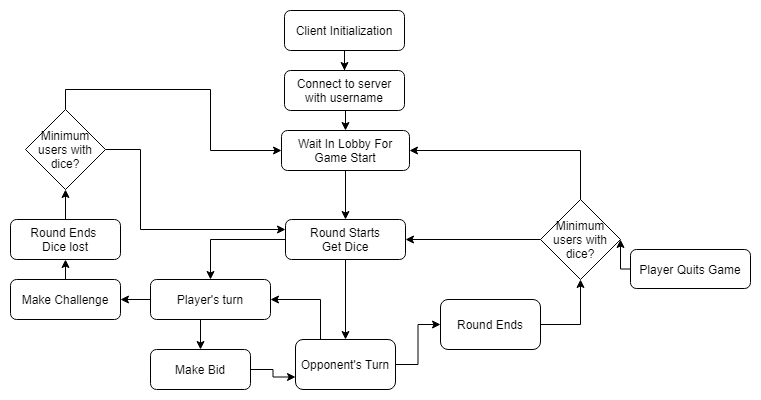

The diagram above was exported from draw.io. Its source (the exported page's mxGraphModel, read from the mxfile embedded in the PNG):
<mxGraphModel dx="868" dy="401" grid="1" gridSize="10" guides="1" tooltips="1" connect="1" arrows="1" fold="1" page="1" pageScale="1" pageWidth="850" pageHeight="1100" math="0" shadow="0">
  <root>
    <mxCell id="0" />
    <mxCell id="1" parent="0" />
    <mxCell id="rlToEV4BvBvvdv55kIB8-4" style="edgeStyle=orthogonalEdgeStyle;rounded=0;orthogonalLoop=1;jettySize=auto;html=1;exitX=0.5;exitY=1;exitDx=0;exitDy=0;" edge="1" parent="1" source="rlToEV4BvBvvdv55kIB8-1" target="rlToEV4BvBvvdv55kIB8-2">
      <mxGeometry relative="1" as="geometry" />
    </mxCell>
    <mxCell id="rlToEV4BvBvvdv55kIB8-1" value="Client Initialization" style="rounded=1;whiteSpace=wrap;html=1;" vertex="1" parent="1">
      <mxGeometry x="364" y="41" width="120" height="40" as="geometry" />
    </mxCell>
    <mxCell id="rlToEV4BvBvvdv55kIB8-36" style="edgeStyle=orthogonalEdgeStyle;rounded=0;orthogonalLoop=1;jettySize=auto;html=1;exitX=0.5;exitY=1;exitDx=0;exitDy=0;entryX=0.5;entryY=0;entryDx=0;entryDy=0;" edge="1" parent="1" source="rlToEV4BvBvvdv55kIB8-2" target="rlToEV4BvBvvdv55kIB8-35">
      <mxGeometry relative="1" as="geometry" />
    </mxCell>
    <mxCell id="rlToEV4BvBvvdv55kIB8-2" value="Connect to server with username" style="rounded=1;whiteSpace=wrap;html=1;" vertex="1" parent="1">
      <mxGeometry x="364" y="101" width="120" height="40" as="geometry" />
    </mxCell>
    <mxCell id="rlToEV4BvBvvdv55kIB8-42" style="edgeStyle=orthogonalEdgeStyle;rounded=0;orthogonalLoop=1;jettySize=auto;html=1;exitX=0;exitY=0.5;exitDx=0;exitDy=0;entryX=0.5;entryY=0;entryDx=0;entryDy=0;" edge="1" parent="1" source="rlToEV4BvBvvdv55kIB8-3" target="rlToEV4BvBvvdv55kIB8-6">
      <mxGeometry relative="1" as="geometry" />
    </mxCell>
    <mxCell id="rlToEV4BvBvvdv55kIB8-44" style="edgeStyle=orthogonalEdgeStyle;rounded=0;orthogonalLoop=1;jettySize=auto;html=1;exitX=0.5;exitY=1;exitDx=0;exitDy=0;entryX=0.5;entryY=0;entryDx=0;entryDy=0;" edge="1" parent="1" source="rlToEV4BvBvvdv55kIB8-3" target="rlToEV4BvBvvdv55kIB8-13">
      <mxGeometry relative="1" as="geometry" />
    </mxCell>
    <mxCell id="rlToEV4BvBvvdv55kIB8-3" value="Round Starts&lt;br&gt;Get Dice" style="rounded=1;whiteSpace=wrap;html=1;" vertex="1" parent="1">
      <mxGeometry x="365" y="250" width="120" height="40" as="geometry" />
    </mxCell>
    <mxCell id="rlToEV4BvBvvdv55kIB8-28" style="edgeStyle=orthogonalEdgeStyle;rounded=0;orthogonalLoop=1;jettySize=auto;html=1;exitX=0;exitY=0.5;exitDx=0;exitDy=0;entryX=1;entryY=0.5;entryDx=0;entryDy=0;" edge="1" parent="1" source="rlToEV4BvBvvdv55kIB8-6" target="rlToEV4BvBvvdv55kIB8-9">
      <mxGeometry relative="1" as="geometry" />
    </mxCell>
    <mxCell id="rlToEV4BvBvvdv55kIB8-47" style="edgeStyle=orthogonalEdgeStyle;rounded=0;orthogonalLoop=1;jettySize=auto;html=1;exitX=0.5;exitY=1;exitDx=0;exitDy=0;entryX=0.5;entryY=0;entryDx=0;entryDy=0;" edge="1" parent="1" source="rlToEV4BvBvvdv55kIB8-6" target="rlToEV4BvBvvdv55kIB8-8">
      <mxGeometry relative="1" as="geometry" />
    </mxCell>
    <mxCell id="rlToEV4BvBvvdv55kIB8-6" value="Player's turn" style="rounded=1;whiteSpace=wrap;html=1;" vertex="1" parent="1">
      <mxGeometry x="230" y="310" width="120" height="40" as="geometry" />
    </mxCell>
    <mxCell id="rlToEV4BvBvvdv55kIB8-24" style="edgeStyle=orthogonalEdgeStyle;rounded=0;orthogonalLoop=1;jettySize=auto;html=1;exitX=1;exitY=0.5;exitDx=0;exitDy=0;entryX=0;entryY=0.75;entryDx=0;entryDy=0;" edge="1" parent="1" source="rlToEV4BvBvvdv55kIB8-8" target="rlToEV4BvBvvdv55kIB8-13">
      <mxGeometry relative="1" as="geometry" />
    </mxCell>
    <mxCell id="rlToEV4BvBvvdv55kIB8-8" value="Make Bid" style="rounded=1;whiteSpace=wrap;html=1;" vertex="1" parent="1">
      <mxGeometry x="230" y="380" width="100" height="40" as="geometry" />
    </mxCell>
    <mxCell id="rlToEV4BvBvvdv55kIB8-31" style="edgeStyle=orthogonalEdgeStyle;rounded=0;orthogonalLoop=1;jettySize=auto;html=1;exitX=0.5;exitY=0;exitDx=0;exitDy=0;entryX=0.5;entryY=1;entryDx=0;entryDy=0;" edge="1" parent="1" source="rlToEV4BvBvvdv55kIB8-9" target="rlToEV4BvBvvdv55kIB8-29">
      <mxGeometry relative="1" as="geometry" />
    </mxCell>
    <mxCell id="rlToEV4BvBvvdv55kIB8-9" value="Make Challenge" style="rounded=1;whiteSpace=wrap;html=1;" vertex="1" parent="1">
      <mxGeometry x="90" y="310" width="110" height="40" as="geometry" />
    </mxCell>
    <mxCell id="rlToEV4BvBvvdv55kIB8-15" style="edgeStyle=orthogonalEdgeStyle;rounded=0;orthogonalLoop=1;jettySize=auto;html=1;exitX=1;exitY=0.5;exitDx=0;exitDy=0;entryX=0;entryY=0.5;entryDx=0;entryDy=0;" edge="1" parent="1" source="rlToEV4BvBvvdv55kIB8-13" target="rlToEV4BvBvvdv55kIB8-14">
      <mxGeometry relative="1" as="geometry" />
    </mxCell>
    <mxCell id="rlToEV4BvBvvdv55kIB8-50" style="edgeStyle=orthogonalEdgeStyle;rounded=0;orthogonalLoop=1;jettySize=auto;html=1;exitX=0.25;exitY=0;exitDx=0;exitDy=0;entryX=1;entryY=0.5;entryDx=0;entryDy=0;" edge="1" parent="1" source="rlToEV4BvBvvdv55kIB8-13" target="rlToEV4BvBvvdv55kIB8-6">
      <mxGeometry relative="1" as="geometry" />
    </mxCell>
    <mxCell id="rlToEV4BvBvvdv55kIB8-13" value="Opponent's Turn" style="rounded=1;whiteSpace=wrap;html=1;" vertex="1" parent="1">
      <mxGeometry x="375" y="370" width="100" height="50" as="geometry" />
    </mxCell>
    <mxCell id="rlToEV4BvBvvdv55kIB8-45" style="edgeStyle=orthogonalEdgeStyle;rounded=0;orthogonalLoop=1;jettySize=auto;html=1;exitX=1;exitY=0.5;exitDx=0;exitDy=0;entryX=0.5;entryY=1;entryDx=0;entryDy=0;" edge="1" parent="1" source="rlToEV4BvBvvdv55kIB8-14" target="rlToEV4BvBvvdv55kIB8-17">
      <mxGeometry relative="1" as="geometry" />
    </mxCell>
    <mxCell id="rlToEV4BvBvvdv55kIB8-14" value="Round Ends" style="rounded=1;whiteSpace=wrap;html=1;" vertex="1" parent="1">
      <mxGeometry x="520" y="330" width="100" height="50" as="geometry" />
    </mxCell>
    <mxCell id="rlToEV4BvBvvdv55kIB8-19" style="edgeStyle=orthogonalEdgeStyle;rounded=0;orthogonalLoop=1;jettySize=auto;html=1;exitX=0;exitY=0.5;exitDx=0;exitDy=0;entryX=1;entryY=0.5;entryDx=0;entryDy=0;" edge="1" parent="1" source="rlToEV4BvBvvdv55kIB8-17" target="rlToEV4BvBvvdv55kIB8-3">
      <mxGeometry relative="1" as="geometry" />
    </mxCell>
    <mxCell id="rlToEV4BvBvvdv55kIB8-38" style="edgeStyle=orthogonalEdgeStyle;rounded=0;orthogonalLoop=1;jettySize=auto;html=1;exitX=0.5;exitY=0;exitDx=0;exitDy=0;entryX=1;entryY=0.5;entryDx=0;entryDy=0;" edge="1" parent="1" source="rlToEV4BvBvvdv55kIB8-17" target="rlToEV4BvBvvdv55kIB8-35">
      <mxGeometry relative="1" as="geometry" />
    </mxCell>
    <mxCell id="rlToEV4BvBvvdv55kIB8-17" value="Minimum users with dice?" style="rhombus;whiteSpace=wrap;html=1;" vertex="1" parent="1">
      <mxGeometry x="620" y="230" width="80" height="80" as="geometry" />
    </mxCell>
    <mxCell id="rlToEV4BvBvvdv55kIB8-32" style="edgeStyle=orthogonalEdgeStyle;rounded=0;orthogonalLoop=1;jettySize=auto;html=1;exitX=0.5;exitY=0;exitDx=0;exitDy=0;entryX=0.5;entryY=1;entryDx=0;entryDy=0;" edge="1" parent="1" source="rlToEV4BvBvvdv55kIB8-29" target="rlToEV4BvBvvdv55kIB8-30">
      <mxGeometry relative="1" as="geometry" />
    </mxCell>
    <mxCell id="rlToEV4BvBvvdv55kIB8-29" value="Round Ends&amp;nbsp;&lt;br&gt;Dice lost" style="rounded=1;whiteSpace=wrap;html=1;" vertex="1" parent="1">
      <mxGeometry x="90" y="250" width="110" height="40" as="geometry" />
    </mxCell>
    <mxCell id="rlToEV4BvBvvdv55kIB8-40" style="edgeStyle=orthogonalEdgeStyle;rounded=0;orthogonalLoop=1;jettySize=auto;html=1;exitX=0.5;exitY=0;exitDx=0;exitDy=0;entryX=0;entryY=0.5;entryDx=0;entryDy=0;" edge="1" parent="1" source="rlToEV4BvBvvdv55kIB8-30" target="rlToEV4BvBvvdv55kIB8-35">
      <mxGeometry relative="1" as="geometry">
        <Array as="points">
          <mxPoint x="145" y="120" />
          <mxPoint x="290" y="120" />
          <mxPoint x="290" y="181" />
        </Array>
      </mxGeometry>
    </mxCell>
    <mxCell id="rlToEV4BvBvvdv55kIB8-41" style="edgeStyle=orthogonalEdgeStyle;rounded=0;orthogonalLoop=1;jettySize=auto;html=1;exitX=1;exitY=0.5;exitDx=0;exitDy=0;entryX=0;entryY=0.25;entryDx=0;entryDy=0;" edge="1" parent="1" source="rlToEV4BvBvvdv55kIB8-30" target="rlToEV4BvBvvdv55kIB8-3">
      <mxGeometry relative="1" as="geometry">
        <Array as="points">
          <mxPoint x="220" y="180" />
          <mxPoint x="220" y="260" />
        </Array>
      </mxGeometry>
    </mxCell>
    <mxCell id="rlToEV4BvBvvdv55kIB8-30" value="Minimum users with dice?" style="rhombus;whiteSpace=wrap;html=1;" vertex="1" parent="1">
      <mxGeometry x="105" y="140" width="80" height="80" as="geometry" />
    </mxCell>
    <mxCell id="rlToEV4BvBvvdv55kIB8-37" style="edgeStyle=orthogonalEdgeStyle;rounded=0;orthogonalLoop=1;jettySize=auto;html=1;exitX=0.5;exitY=1;exitDx=0;exitDy=0;" edge="1" parent="1" source="rlToEV4BvBvvdv55kIB8-35" target="rlToEV4BvBvvdv55kIB8-3">
      <mxGeometry relative="1" as="geometry" />
    </mxCell>
    <mxCell id="rlToEV4BvBvvdv55kIB8-35" value="Wait In Lobby For Game Start" style="rounded=1;whiteSpace=wrap;html=1;" vertex="1" parent="1">
      <mxGeometry x="361" y="161" width="128" height="40" as="geometry" />
    </mxCell>
    <mxCell id="rlToEV4BvBvvdv55kIB8-48" style="edgeStyle=orthogonalEdgeStyle;rounded=0;orthogonalLoop=1;jettySize=auto;html=1;exitX=0;exitY=0.5;exitDx=0;exitDy=0;entryX=1;entryY=0.5;entryDx=0;entryDy=0;" edge="1" parent="1" source="rlToEV4BvBvvdv55kIB8-43" target="rlToEV4BvBvvdv55kIB8-17">
      <mxGeometry relative="1" as="geometry" />
    </mxCell>
    <mxCell id="rlToEV4BvBvvdv55kIB8-43" value="Player Quits Game" style="rounded=1;whiteSpace=wrap;html=1;" vertex="1" parent="1">
      <mxGeometry x="710" y="280" width="120" height="39" as="geometry" />
    </mxCell>
  </root>
</mxGraphModel>